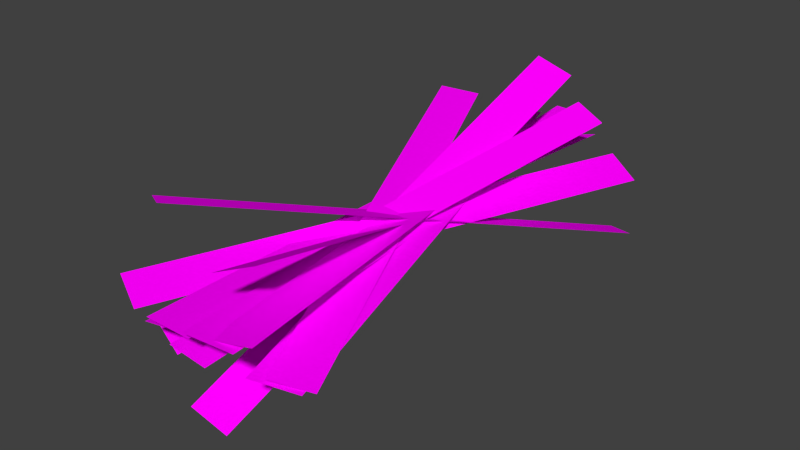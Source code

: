 # Source: LT-Algenblumenstrau__group.blend  (saved by Blender 2.76.0; exported with 4.5.12 LTS)
import bpy
from mathutils import Matrix  # noqa: F401  (used for matrix-valued properties, if any)

bpy.ops.wm.read_factory_settings(use_empty=True)
scene = bpy.context.scene
scene.name = 'Scene'

# ---- collections
col_collection_1 = bpy.data.collections.new('Collection 1'); scene.collection.children.link(col_collection_1)

# ---- images (referenced by path relative to the original .blend; pixels are not part of the script)
import os
ASSET_DIR = os.environ.get("B2B_ASSET_DIR", "")  # directory of the original .blend (textures are referenced by path, not embedded)
HERE = os.path.dirname(os.path.abspath(__file__))  # packed textures are extracted next to this script under _unpacked/

def load_image(name, relpath, width, height, colorspace="sRGB"):
    """Load a texture the original file referenced (path relative to the .blend, or extracted next to this script)."""
    p = next((c for c in (os.path.join(HERE, relpath), os.path.join(ASSET_DIR, relpath)) if relpath and os.path.exists(c)), "")
    if p:
        img = bpy.data.images.load(p, check_existing=True)
        img.name = name
    else:  # same state as the original file: an image datablock whose file is absent (Cycles renders it pink)
        img = bpy.data.images.new(name, width, height)
        img.source = "FILE"
        img.filepath = "//" + (relpath or name)
    img.colorspace_settings.name = colorspace
    return img
img_alge_png_001 = load_image('alge.png.001', 'alge.png', 1024, 1024, 'sRGB')
img_alge2_png = load_image('alge2.png', 'alge2.png', 1024, 1024, 'sRGB')
img_alge3_png = load_image('alge3.png', 'alge3.png', 1024, 1024, 'sRGB')

# ---- materials (node trees are filled in below, after node groups)
mat_alge = bpy.data.materials.new('alge')
mat_alge.alpha_threshold = 0.0
mat_alge.roughness = 0.5
mat_alge2 = bpy.data.materials.new('alge2')
mat_alge2.alpha_threshold = 0.0
mat_alge2.roughness = 0.5
mat_alge3 = bpy.data.materials.new('alge3')
mat_alge3.alpha_threshold = 0.0
mat_alge3.roughness = 0.5

# ---- material node trees
mat_alge.use_nodes = True; mat_alge.node_tree.nodes.clear()
_N = mat_alge.node_tree.nodes; _L = mat_alge.node_tree.links
n0 = _N.new('ShaderNodeOutputMaterial'); n0.name = 'Material Output'; n0.location = (300, 300)
n1 = _N.new('ShaderNodeTexImage'); n1.name = 'Image Texture'; n1.location = (-300, 167)
n1.width = 140
n1.image = img_alge_png_001
n2 = _N.new('ShaderNodeBsdfDiffuse'); n2.name = 'Diffuse BSDF'; n2.location = (-100, 167)
n3 = _N.new('ShaderNodeBsdfTransparent'); n3.name = 'Transparent BSDF'; n3.location = (-100, 267)
n4 = _N.new('ShaderNodeMixShader'); n4.name = 'Mix Shader'; n4.location = (100, 300)
_L.new(n4.outputs[0], n0.inputs[0])
_L.new(n1.outputs[1], n4.inputs[0])
_L.new(n2.outputs[0], n4.inputs[2])
_L.new(n3.outputs[0], n4.inputs[1])
_L.new(n1.outputs[0], n2.inputs[0])
n0.is_active_output = True
mat_alge2.use_nodes = True; mat_alge2.node_tree.nodes.clear()
_N = mat_alge2.node_tree.nodes; _L = mat_alge2.node_tree.links
n0 = _N.new('ShaderNodeOutputMaterial'); n0.name = 'Material Output'; n0.location = (300, 300)
n1 = _N.new('ShaderNodeTexImage'); n1.name = 'Image Texture'; n1.location = (-300, 167)
n1.width = 140
n1.image = img_alge2_png
n2 = _N.new('ShaderNodeBsdfDiffuse'); n2.name = 'Diffuse BSDF'; n2.location = (-100, 167)
n3 = _N.new('ShaderNodeBsdfTransparent'); n3.name = 'Transparent BSDF'; n3.location = (-100, 267)
n4 = _N.new('ShaderNodeMixShader'); n4.name = 'Mix Shader'; n4.location = (100, 300)
_L.new(n4.outputs[0], n0.inputs[0])
_L.new(n1.outputs[1], n4.inputs[0])
_L.new(n2.outputs[0], n4.inputs[2])
_L.new(n3.outputs[0], n4.inputs[1])
_L.new(n1.outputs[0], n2.inputs[0])
n0.is_active_output = True
mat_alge3.use_nodes = True; mat_alge3.node_tree.nodes.clear()
_N = mat_alge3.node_tree.nodes; _L = mat_alge3.node_tree.links
n0 = _N.new('ShaderNodeOutputMaterial'); n0.name = 'Material Output'; n0.location = (300, 300)
n1 = _N.new('ShaderNodeTexImage'); n1.name = 'Image Texture'; n1.location = (-300, 167)
n1.width = 140
n1.image = img_alge3_png
n2 = _N.new('ShaderNodeBsdfDiffuse'); n2.name = 'Diffuse BSDF'; n2.location = (-100, 167)
n3 = _N.new('ShaderNodeBsdfTransparent'); n3.name = 'Transparent BSDF'; n3.location = (-100, 267)
n4 = _N.new('ShaderNodeMixShader'); n4.name = 'Mix Shader'; n4.location = (100, 300)
_L.new(n4.outputs[0], n0.inputs[0])
_L.new(n1.outputs[1], n4.inputs[0])
_L.new(n2.outputs[0], n4.inputs[2])
_L.new(n3.outputs[0], n4.inputs[1])
_L.new(n1.outputs[0], n2.inputs[0])
n0.is_active_output = True

# ---- world
world_world = bpy.data.worlds.new('World'); scene.world = world_world
world_world.color = (0.05088, 0.05088, 0.05088)
world_world.use_sun_shadow = False
world_world.sun_shadow_jitter_overblur = 0.0
world_world.cycles.sampling_method = 'MANUAL'
world_world.cycles.sample_map_resolution = 256

# ---- meshes
me_alge_010 = bpy.data.meshes.new('alge.010')
me_alge_010.from_pydata([(-0.04036, -0.5, 0.0), (0.04036, -0.5, 0.0), (-0.04036, 0.5, 0.0), (0.04036, 0.5, 0.0), (-0.04036, 0.4167, 0.0), (-0.04036, 0.3333, 0.0), (-0.04036, 0.25, 0.0), (-0.04036, 0.1667, 0.0), (-0.04036, 0.08333, 0.0), (-0.04036, -3.725e-08, 0.0), (-0.04036, -0.08333, 0.0), (-0.04036, -0.1667, 0.0), (-0.04036, -0.25, 0.0), (-0.04036, -0.3333, 0.0), (-0.04036, -0.4167, 0.0), (0.04036, -0.4167, 0.0), (0.04036, -0.3333, 0.0), (0.04036, -0.25, 0.0), (0.04036, -0.1667, 0.0), (0.04036, -0.08333, 0.0), (0.04036, 3.725e-08, 0.0), (0.04036, 0.08333, 0.0), (0.04036, 0.1667, 0.0), (0.04036, 0.25, 0.0), (0.04036, 0.3333, 0.0), (0.04036, 0.4167, 0.0)], [], [(4, 25, 3, 2), (0, 1, 15, 14), (14, 15, 16, 13), (13, 16, 17, 12), (12, 17, 18, 11), (11, 18, 19, 10), (10, 19, 20, 9), (9, 20, 21, 8), (8, 21, 22, 7), (7, 22, 23, 6), (6, 23, 24, 5), (5, 24, 25, 4)])
me_alge_010.polygons.foreach_set('use_smooth', [True] * 12)
_uv = me_alge_010.uv_layers.new(name='UVMap')
_uv.uv.foreach_set('vector', [0.0, 0.9167, 1.0, 0.9167, 1.0, 1.0, 0.0, 1.0, 0.0, 0.0, 1.0, 0.0, 1.0, 0.08333, 0.0, 0.08333, 0.0, 0.08333, 1.0, 0.08333, 1.0, 0.1667, 0.0, 0.1667, 0.0, 0.1667, 1.0, 0.1667, 1.0, 0.25, 0.0, 0.25, 0.0, 0.25, 1.0, 0.25, 1.0, 0.3333, 0.0, 0.3333, 0.0, 0.3333, 1.0, 0.3333, 1.0, 0.4167, 0.0, 0.4167, 0.0, 0.4167, 1.0, 0.4167, 1.0, 0.5, 0.0, 0.5, 0.0, 0.5, 1.0, 0.5, 1.0, 0.5833, 0.0, 0.5833, 0.0, 0.5833, 1.0, 0.5833, 1.0, 0.6667, 0.0, 0.6667, 0.0, 0.6667, 1.0, 0.6667, 1.0, 0.75, 0.0, 0.75, 0.0, 0.75, 1.0, 0.75, 1.0, 0.8333, 0.0, 0.8333, 0.0, 0.8333, 1.0, 0.8333, 1.0, 0.9167, 0.0, 0.9167])
me_alge_010.materials.append(mat_alge)
me_alge_010.use_remesh_preserve_volume = False
me_alge_010.use_remesh_preserve_attributes = False
me_alge_010.use_mirror_vertex_groups = False
me_alge_010.update()
me_alge2_003 = bpy.data.meshes.new('alge2.003')
me_alge2_003.from_pydata([(-0.04954, -0.5, 0.0), (0.04954, -0.5, 0.0), (-0.04954, 0.5, 0.0), (0.04954, 0.5, 0.0), (-0.04954, 0.4333, 0.0), (-0.04954, 0.3667, 0.0), (-0.04954, 0.3, 0.0), (-0.04954, 0.2333, 0.0), (-0.04954, 0.1667, 0.0), (-0.04954, 0.1, 0.0), (-0.04954, 0.03333, 0.0), (-0.04954, -0.03333, 0.0), (-0.04954, -0.1, 0.0), (-0.04954, -0.1667, 0.0), (-0.04954, -0.2333, 0.0), (-0.04954, -0.3, 0.0), (-0.04954, -0.3667, 0.0), (-0.04954, -0.4333, 0.0), (0.04954, -0.4333, 0.0), (0.04954, -0.3667, 0.0), (0.04954, -0.3, 0.0), (0.04954, -0.2333, 0.0), (0.04954, -0.1667, 0.0), (0.04954, -0.1, 0.0), (0.04954, -0.03333, 0.0), (0.04954, 0.03333, 0.0), (0.04954, 0.1, 0.0), (0.04954, 0.1667, 0.0), (0.04954, 0.2333, 0.0), (0.04954, 0.3, 0.0), (0.04954, 0.3667, 0.0), (0.04954, 0.4333, 0.0)], [], [(4, 31, 3, 2), (0, 1, 18, 17), (17, 18, 19, 16), (16, 19, 20, 15), (15, 20, 21, 14), (14, 21, 22, 13), (13, 22, 23, 12), (12, 23, 24, 11), (11, 24, 25, 10), (10, 25, 26, 9), (9, 26, 27, 8), (8, 27, 28, 7), (7, 28, 29, 6), (6, 29, 30, 5), (5, 30, 31, 4)])
me_alge2_003.polygons.foreach_set('use_smooth', [True] * 15)
_uv = me_alge2_003.uv_layers.new(name='UVMap')
_uv.uv.foreach_set('vector', [0.0, 0.9333, 1.0, 0.9333, 1.0, 1.0, 0.0, 1.0, 0.0, 0.0, 1.0, 0.0, 1.0, 0.06667, 0.0, 0.06667, 0.0, 0.06667, 1.0, 0.06667, 1.0, 0.1333, 0.0, 0.1333, 0.0, 0.1333, 1.0, 0.1333, 1.0, 0.2, 0.0, 0.2, 0.0, 0.2, 1.0, 0.2, 1.0, 0.2667, 0.0, 0.2667, 0.0, 0.2667, 1.0, 0.2667, 1.0, 0.3333, 0.0, 0.3333, 0.0, 0.3333, 1.0, 0.3333, 1.0, 0.4, 0.0, 0.4, 0.0, 0.4, 1.0, 0.4, 1.0, 0.4667, 0.0, 0.4667, 0.0, 0.4667, 1.0, 0.4667, 1.0, 0.5333, 0.0, 0.5333, 0.0, 0.5333, 1.0, 0.5333, 1.0, 0.6, 0.0, 0.6, 0.0, 0.6, 1.0, 0.6, 1.0, 0.6667, 0.0, 0.6667, 0.0, 0.6667, 1.0, 0.6667, 1.0, 0.7333, 0.0, 0.7333, 0.0, 0.7333, 1.0, 0.7333, 1.0, 0.8, 0.0, 0.8, 0.0, 0.8, 1.0, 0.8, 1.0, 0.8667, 0.0, 0.8667, 0.0, 0.8667, 1.0, 0.8667, 1.0, 0.9333, 0.0, 0.9333])
me_alge2_003.materials.append(mat_alge2)
me_alge2_003.use_remesh_preserve_volume = False
me_alge2_003.use_remesh_preserve_attributes = False
me_alge2_003.use_mirror_vertex_groups = False
me_alge2_003.update()
me_alge3_001 = bpy.data.meshes.new('alge3.001')
me_alge3_001.from_pydata([(-0.04152, -0.5, 0.0), (0.04152, -0.5, 0.0), (-0.04152, 0.5, 0.0), (0.04152, 0.5, 0.0), (-0.04152, 0.4333, 0.0), (-0.04152, 0.3667, 0.0), (-0.04152, 0.3, 0.0), (-0.04152, 0.2333, 0.0), (-0.04152, 0.1667, 0.0), (-0.04152, 0.1, 0.0), (-0.04152, 0.03333, 0.0), (-0.04152, -0.03333, 0.0), (-0.04152, -0.1, 0.0), (-0.04152, -0.1667, 0.0), (-0.04152, -0.2333, 0.0), (-0.04152, -0.3, 0.0), (-0.04152, -0.3667, 0.0), (-0.04152, -0.4333, 0.0), (0.04152, -0.4333, 0.0), (0.04152, -0.3667, 0.0), (0.04152, -0.3, 0.0), (0.04152, -0.2333, 0.0), (0.04152, -0.1667, 0.0), (0.04152, -0.1, 0.0), (0.04152, -0.03333, 0.0), (0.04152, 0.03333, 0.0), (0.04152, 0.1, 0.0), (0.04152, 0.1667, 0.0), (0.04152, 0.2333, 0.0), (0.04152, 0.3, 0.0), (0.04152, 0.3667, 0.0), (0.04152, 0.4333, 0.0), (-0.04152, -0.4667, 0.0), (0.0, -0.5, 0.0), (0.04152, 0.4667, 0.0), (0.0, 0.5, 0.0), (-0.04152, 0.4667, 0.0), (-0.04152, 0.4, 0.0), (-0.04152, 0.3333, 0.0), (-0.04152, 0.2667, 0.0), (-0.04152, 0.2, 0.0), (-0.04152, 0.1333, 0.0), (-0.04152, 0.06667, 0.0), (-0.04152, 1.118e-08, 0.0), (-0.04152, -0.06667, 0.0), (-0.04152, -0.1333, 0.0), (-0.04152, -0.2, 0.0), (-0.04152, -0.2667, 0.0), (-0.04152, -0.3333, 0.0), (-0.04152, -0.4, 0.0), (0.04152, -0.4667, 0.0), (0.04152, -0.4, 0.0), (0.04152, -0.3333, 0.0), (0.04152, -0.2667, 0.0), (0.04152, -0.2, 0.0), (0.04152, -0.1333, 0.0), (0.04152, -0.06667, 0.0), (0.04152, -1.118e-08, 0.0), (0.04152, 0.06667, 0.0), (0.04152, 0.1333, 0.0), (0.04152, 0.2, 0.0), (0.04152, 0.2667, 0.0), (0.04152, 0.3333, 0.0), (0.04152, 0.4, 0.0), (0.0, -0.4333, 0.0), (0.0, -0.3667, 0.0), (0.0, -0.3, 0.0), (0.0, -0.2333, 0.0), (0.0, -0.1667, 0.0), (0.0, -0.1, 0.0), (0.0, -0.03333, 0.0), (0.0, 0.03333, 0.0), (0.0, 0.1, 0.0), (0.0, 0.1667, 0.0), (0.0, 0.2333, 0.0), (0.0, 0.3, 0.0), (0.0, 0.3667, 0.0), (0.0, 0.4333, 0.0), (0.0, 0.4, 0.0), (0.0, 0.3333, 0.0), (0.0, 0.2667, 0.0), (0.0, 0.2, 0.0), (0.0, 0.1333, 0.0), (0.0, 0.06667, 0.0), (0.0, 0.0, 0.0), (0.0, -0.06667, 0.0), (0.0, -0.1333, 0.0), (0.0, -0.2, 0.0), (0.0, -0.2667, 0.0), (0.0, -0.3333, 0.0), (0.0, -0.4, 0.0), (0.0, -0.4667, 0.0), (0.0, 0.4667, 0.0)], [], [(92, 34, 3, 35), (91, 50, 18, 64), (90, 51, 19, 65), (89, 52, 20, 66), (88, 53, 21, 67), (87, 54, 22, 68), (86, 55, 23, 69), (85, 56, 24, 70), (84, 57, 25, 71), (83, 58, 26, 72), (82, 59, 27, 73), (81, 60, 28, 74), (80, 61, 29, 75), (79, 62, 30, 76), (78, 63, 31, 77), (37, 78, 77, 4), (5, 76, 78, 37), (76, 30, 63, 78), (38, 79, 76, 5), (6, 75, 79, 38), (75, 29, 62, 79), (39, 80, 75, 6), (7, 74, 80, 39), (74, 28, 61, 80), (40, 81, 74, 7), (8, 73, 81, 40), (73, 27, 60, 81), (41, 82, 73, 8), (9, 72, 82, 41), (72, 26, 59, 82), (42, 83, 72, 9), (10, 71, 83, 42), (71, 25, 58, 83), (43, 84, 71, 10), (11, 70, 84, 43), (70, 24, 57, 84), (44, 85, 70, 11), (12, 69, 85, 44), (69, 23, 56, 85), (45, 86, 69, 12), (13, 68, 86, 45), (68, 22, 55, 86), (46, 87, 68, 13), (14, 67, 87, 46), (67, 21, 54, 87), (47, 88, 67, 14), (15, 66, 88, 47), (66, 20, 53, 88), (48, 89, 66, 15), (16, 65, 89, 48), (65, 19, 52, 89), (49, 90, 65, 16), (17, 64, 90, 49), (64, 18, 51, 90), (32, 91, 64, 17), (0, 33, 91, 32), (33, 1, 50, 91), (36, 92, 35, 2), (4, 77, 92, 36), (77, 31, 34, 92)])
me_alge3_001.polygons.foreach_set('use_smooth', [True] * 60)
_uv = me_alge3_001.uv_layers.new(name='UVMap')
_uv.uv.foreach_set('vector', [0.5, 0.9667, 1.0, 0.9667, 1.0, 1.0, 0.5, 1.0, 0.5, 0.03333, 1.0, 0.03333, 1.0, 0.06667, 0.5, 0.06667, 0.5, 0.1, 1.0, 0.1, 1.0, 0.1333, 0.5, 0.1333, 0.5, 0.1667, 1.0, 0.1667, 1.0, 0.2, 0.5, 0.2, 0.5, 0.2333, 1.0, 0.2333, 1.0, 0.2667, 0.5, 0.2667, 0.5, 0.3, 1.0, 0.3, 1.0, 0.3333, 0.5, 0.3333, 0.5, 0.3667, 1.0, 0.3667, 1.0, 0.4, 0.5, 0.4, 0.5, 0.4333, 1.0, 0.4333, 1.0, 0.4667, 0.5, 0.4667, 0.5, 0.5, 1.0, 0.5, 1.0, 0.5333, 0.5, 0.5333, 0.5, 0.5667, 1.0, 0.5667, 1.0, 0.6, 0.5, 0.6, 0.5, 0.6333, 1.0, 0.6333, 1.0, 0.6667, 0.5, 0.6667, 0.5, 0.7, 1.0, 0.7, 1.0, 0.7333, 0.5, 0.7333, 0.5, 0.7667, 1.0, 0.7667, 1.0, 0.8, 0.5, 0.8, 0.5, 0.8333, 1.0, 0.8333, 1.0, 0.8667, 0.5, 0.8667, 0.5, 0.9, 1.0, 0.9, 1.0, 0.9333, 0.5, 0.9333, 0.0, 0.9, 0.5, 0.9, 0.5, 0.9333, 0.0, 0.9333, 0.0, 0.8667, 0.5, 0.8667, 0.5, 0.9, 0.0, 0.9, 0.5, 0.8667, 1.0, 0.8667, 1.0, 0.9, 0.5, 0.9, 0.0, 0.8333, 0.5, 0.8333, 0.5, 0.8667, 0.0, 0.8667, 0.0, 0.8, 0.5, 0.8, 0.5, 0.8333, 0.0, 0.8333, 0.5, 0.8, 1.0, 0.8, 1.0, 0.8333, 0.5, 0.8333, 0.0, 0.7667, 0.5, 0.7667, 0.5, 0.8, 0.0, 0.8, 0.0, 0.7333, 0.5, 0.7333, 0.5, 0.7667, 0.0, 0.7667, 0.5, 0.7333, 1.0, 0.7333, 1.0, 0.7667, 0.5, 0.7667, 0.0, 0.7, 0.5, 0.7, 0.5, 0.7333, 0.0, 0.7333, 0.0, 0.6667, 0.5, 0.6667, 0.5, 0.7, 0.0, 0.7, 0.5, 0.6667, 1.0, 0.6667, 1.0, 0.7, 0.5, 0.7, 0.0, 0.6333, 0.5, 0.6333, 0.5, 0.6667, 0.0, 0.6667, 0.0, 0.6, 0.5, 0.6, 0.5, 0.6333, 0.0, 0.6333, 0.5, 0.6, 1.0, 0.6, 1.0, 0.6333, 0.5, 0.6333, 0.0, 0.5667, 0.5, 0.5667, 0.5, 0.6, 0.0, 0.6, 0.0, 0.5333, 0.5, 0.5333, 0.5, 0.5667, 0.0, 0.5667, 0.5, 0.5333, 1.0, 0.5333, 1.0, 0.5667, 0.5, 0.5667, 0.0, 0.5, 0.5, 0.5, 0.5, 0.5333, 0.0, 0.5333, 0.0, 0.4667, 0.5, 0.4667, 0.5, 0.5, 0.0, 0.5, 0.5, 0.4667, 1.0, 0.4667, 1.0, 0.5, 0.5, 0.5, 0.0, 0.4333, 0.5, 0.4333, 0.5, 0.4667, 0.0, 0.4667, 0.0, 0.4, 0.5, 0.4, 0.5, 0.4333, 0.0, 0.4333, 0.5, 0.4, 1.0, 0.4, 1.0, 0.4333, 0.5, 0.4333, 0.0, 0.3667, 0.5, 0.3667, 0.5, 0.4, 0.0, 0.4, 0.0, 0.3333, 0.5, 0.3333, 0.5, 0.3667, 0.0, 0.3667, 0.5, 0.3333, 1.0, 0.3333, 1.0, 0.3667, 0.5, 0.3667, 0.0, 0.3, 0.5, 0.3, 0.5, 0.3333, 0.0, 0.3333, 0.0, 0.2667, 0.5, 0.2667, 0.5, 0.3, 0.0, 0.3, 0.5, 0.2667, 1.0, 0.2667, 1.0, 0.3, 0.5, 0.3, 0.0, 0.2333, 0.5, 0.2333, 0.5, 0.2667, 0.0, 0.2667, 0.0, 0.2, 0.5, 0.2, 0.5, 0.2333, 0.0, 0.2333, 0.5, 0.2, 1.0, 0.2, 1.0, 0.2333, 0.5, 0.2333, 0.0, 0.1667, 0.5, 0.1667, 0.5, 0.2, 0.0, 0.2, 0.0, 0.1333, 0.5, 0.1333, 0.5, 0.1667, 0.0, 0.1667, 0.5, 0.1333, 1.0, 0.1333, 1.0, 0.1667, 0.5, 0.1667, 0.0, 0.1, 0.5, 0.1, 0.5, 0.1333, 0.0, 0.1333, 0.0, 0.06667, 0.5, 0.06667, 0.5, 0.1, 0.0, 0.1, 0.5, 0.06667, 1.0, 0.06667, 1.0, 0.1, 0.5, 0.1, 0.0, 0.03333, 0.5, 0.03333, 0.5, 0.06667, 0.0, 0.06667, 0.0, 0.0, 0.5, 0.0, 0.5, 0.03333, 0.0, 0.03333, 0.5, 0.0, 1.0, 0.0, 1.0, 0.03333, 0.5, 0.03333, 0.0, 0.9667, 0.5, 0.9667, 0.5, 1.0, 0.0, 1.0, 0.0, 0.9333, 0.5, 0.9333, 0.5, 0.9667, 0.0, 0.9667, 0.5, 0.9333, 1.0, 0.9333, 1.0, 0.9667, 0.5, 0.9667])
me_alge3_001.materials.append(mat_alge3)
me_alge3_001.use_remesh_preserve_volume = False
me_alge3_001.use_remesh_preserve_attributes = False
me_alge3_001.use_mirror_vertex_groups = False
me_alge3_001.update()
me_alge_009 = bpy.data.meshes.new('alge.009')
me_alge_009.from_pydata([(-0.1224, -0.41, 0.2078), (-0.04169, -0.41, 0.2078), (-0.1224, 0.59, 0.2078), (-0.04169, 0.59, 0.2078), (-0.1224, 0.5067, 0.2078), (-0.1224, 0.4233, 0.2078), (-0.1224, 0.34, 0.2078), (-0.1224, 0.2567, 0.2078), (-0.1224, 0.1733, 0.2078), (-0.1224, 0.08999, 0.2078), (-0.1224, 0.006656, 0.2078), (-0.1224, -0.07668, 0.2078), (-0.1224, -0.16, 0.2078), (-0.1224, -0.2433, 0.2078), (-0.1224, -0.3267, 0.2078), (-0.04169, -0.3267, 0.2078), (-0.04169, -0.2433, 0.2078), (-0.04169, -0.16, 0.2078), (-0.04169, -0.07668, 0.2078), (-0.04169, 0.006656, 0.2078), (-0.04169, 0.08999, 0.2078), (-0.04169, 0.1733, 0.2078), (-0.04169, 0.2567, 0.2078), (-0.04169, 0.34, 0.2078), (-0.04169, 0.4233, 0.2078), (-0.04169, 0.5067, 0.2078), (-0.1224, -0.3683, 0.2078), (-0.08205, -0.41, 0.2078), (-0.04169, 0.5483, 0.2078), (-0.08205, 0.59, 0.2078), (-0.1224, 0.5483, 0.2078), (-0.1224, 0.465, 0.2078), (-0.1224, 0.3817, 0.2078), (-0.1224, 0.2983, 0.2078), (-0.1224, 0.215, 0.2078), (-0.1224, 0.1317, 0.2078), (-0.1224, 0.04832, 0.2078), (-0.1224, -0.03501, 0.2078), (-0.1224, -0.1183, 0.2078), (-0.1224, -0.2017, 0.2078), (-0.1224, -0.285, 0.2078), (-0.04169, -0.3683, 0.2078), (-0.04169, -0.285, 0.2078), (-0.04169, -0.2017, 0.2078), (-0.04169, -0.1183, 0.2078), (-0.04169, -0.03501, 0.2078), (-0.04169, 0.04832, 0.2078), (-0.04169, 0.1317, 0.2078), (-0.04169, 0.215, 0.2078), (-0.04169, 0.2983, 0.2078), (-0.04169, 0.3817, 0.2078), (-0.04169, 0.465, 0.2078), (-0.08205, -0.3267, 0.2078), (-0.08205, -0.2433, 0.2078), (-0.08205, -0.16, 0.2078), (-0.08205, -0.07668, 0.2078), (-0.08205, 0.006656, 0.2078), (-0.08205, 0.08999, 0.2078), (-0.08205, 0.1733, 0.2078), (-0.08205, 0.2567, 0.2078), (-0.08205, 0.34, 0.2078), (-0.08205, 0.4233, 0.2078), (-0.08205, 0.5067, 0.2078), (-0.08205, 0.465, 0.2078), (-0.08205, 0.3817, 0.2078), (-0.08205, 0.2983, 0.2078), (-0.08205, 0.215, 0.2078), (-0.08205, 0.1317, 0.2078), (-0.08205, 0.04832, 0.2078), (-0.08205, -0.03501, 0.2078), (-0.08205, -0.1183, 0.2078), (-0.08205, -0.2017, 0.2078), (-0.08205, -0.285, 0.2078), (-0.08205, -0.3683, 0.2078), (-0.08205, 0.5483, 0.2078)], [], [(74, 28, 3, 29), (73, 41, 15, 52), (72, 42, 16, 53), (71, 43, 17, 54), (70, 44, 18, 55), (69, 45, 19, 56), (68, 46, 20, 57), (67, 47, 21, 58), (66, 48, 22, 59), (65, 49, 23, 60), (64, 50, 24, 61), (63, 51, 25, 62), (31, 63, 62, 4), (5, 61, 63, 31), (61, 24, 51, 63), (32, 64, 61, 5), (6, 60, 64, 32), (60, 23, 50, 64), (33, 65, 60, 6), (7, 59, 65, 33), (59, 22, 49, 65), (34, 66, 59, 7), (8, 58, 66, 34), (58, 21, 48, 66), (35, 67, 58, 8), (9, 57, 67, 35), (57, 20, 47, 67), (36, 68, 57, 9), (10, 56, 68, 36), (56, 19, 46, 68), (37, 69, 56, 10), (11, 55, 69, 37), (55, 18, 45, 69), (38, 70, 55, 11), (12, 54, 70, 38), (54, 17, 44, 70), (39, 71, 54, 12), (13, 53, 71, 39), (53, 16, 43, 71), (40, 72, 53, 13), (14, 52, 72, 40), (52, 15, 42, 72), (26, 73, 52, 14), (0, 27, 73, 26), (27, 1, 41, 73), (30, 74, 29, 2), (4, 62, 74, 30), (62, 25, 28, 74)])
me_alge_009.polygons.foreach_set('use_smooth', [True] * 48)
_uv = me_alge_009.uv_layers.new(name='UVMap')
_uv.uv.foreach_set('vector', [0.5, 0.9583, 1.0, 0.9583, 1.0, 1.0, 0.5, 1.0, 0.5, 0.04167, 1.0, 0.04167, 1.0, 0.08333, 0.5, 0.08333, 0.5, 0.125, 1.0, 0.125, 1.0, 0.1667, 0.5, 0.1667, 0.5, 0.2083, 1.0, 0.2083, 1.0, 0.25, 0.5, 0.25, 0.5, 0.2917, 1.0, 0.2917, 1.0, 0.3333, 0.5, 0.3333, 0.5, 0.375, 1.0, 0.375, 1.0, 0.4167, 0.5, 0.4167, 0.5, 0.4583, 1.0, 0.4583, 1.0, 0.5, 0.5, 0.5, 0.5, 0.5417, 1.0, 0.5417, 1.0, 0.5833, 0.5, 0.5833, 0.5, 0.625, 1.0, 0.625, 1.0, 0.6667, 0.5, 0.6667, 0.5, 0.7083, 1.0, 0.7083, 1.0, 0.75, 0.5, 0.75, 0.5, 0.7917, 1.0, 0.7917, 1.0, 0.8333, 0.5, 0.8333, 0.5, 0.875, 1.0, 0.875, 1.0, 0.9167, 0.5, 0.9167, 0.0, 0.875, 0.5, 0.875, 0.5, 0.9167, 0.0, 0.9167, 0.0, 0.8333, 0.5, 0.8333, 0.5, 0.875, 0.0, 0.875, 0.5, 0.8333, 1.0, 0.8333, 1.0, 0.875, 0.5, 0.875, 0.0, 0.7917, 0.5, 0.7917, 0.5, 0.8333, 0.0, 0.8333, 0.0, 0.75, 0.5, 0.75, 0.5, 0.7917, 0.0, 0.7917, 0.5, 0.75, 1.0, 0.75, 1.0, 0.7917, 0.5, 0.7917, 0.0, 0.7083, 0.5, 0.7083, 0.5, 0.75, 0.0, 0.75, 0.0, 0.6667, 0.5, 0.6667, 0.5, 0.7083, 0.0, 0.7083, 0.5, 0.6667, 1.0, 0.6667, 1.0, 0.7083, 0.5, 0.7083, 0.0, 0.625, 0.5, 0.625, 0.5, 0.6667, 0.0, 0.6667, 0.0, 0.5833, 0.5, 0.5833, 0.5, 0.625, 0.0, 0.625, 0.5, 0.5833, 1.0, 0.5833, 1.0, 0.625, 0.5, 0.625, 0.0, 0.5417, 0.5, 0.5417, 0.5, 0.5833, 0.0, 0.5833, 0.0, 0.5, 0.5, 0.5, 0.5, 0.5417, 0.0, 0.5417, 0.5, 0.5, 1.0, 0.5, 1.0, 0.5417, 0.5, 0.5417, 0.0, 0.4583, 0.5, 0.4583, 0.5, 0.5, 0.0, 0.5, 0.0, 0.4167, 0.5, 0.4167, 0.5, 0.4583, 0.0, 0.4583, 0.5, 0.4167, 1.0, 0.4167, 1.0, 0.4583, 0.5, 0.4583, 0.0, 0.375, 0.5, 0.375, 0.5, 0.4167, 0.0, 0.4167, 0.0, 0.3333, 0.5, 0.3333, 0.5, 0.375, 0.0, 0.375, 0.5, 0.3333, 1.0, 0.3333, 1.0, 0.375, 0.5, 0.375, 0.0, 0.2917, 0.5, 0.2917, 0.5, 0.3333, 0.0, 0.3333, 0.0, 0.25, 0.5, 0.25, 0.5, 0.2917, 0.0, 0.2917, 0.5, 0.25, 1.0, 0.25, 1.0, 0.2917, 0.5, 0.2917, 0.0, 0.2083, 0.5, 0.2083, 0.5, 0.25, 0.0, 0.25, 0.0, 0.1667, 0.5, 0.1667, 0.5, 0.2083, 0.0, 0.2083, 0.5, 0.1667, 1.0, 0.1667, 1.0, 0.2083, 0.5, 0.2083, 0.0, 0.125, 0.5, 0.125, 0.5, 0.1667, 0.0, 0.1667, 0.0, 0.08333, 0.5, 0.08333, 0.5, 0.125, 0.0, 0.125, 0.5, 0.08333, 1.0, 0.08333, 1.0, 0.125, 0.5, 0.125, 0.0, 0.04167, 0.5, 0.04167, 0.5, 0.08333, 0.0, 0.08333, 0.0, 0.0, 0.5, 0.0, 0.5, 0.04167, 0.0, 0.04167, 0.5, 0.0, 1.0, 0.0, 1.0, 0.04167, 0.5, 0.04167, 0.0, 0.9583, 0.5, 0.9583, 0.5, 1.0, 0.0, 1.0, 0.0, 0.9167, 0.5, 0.9167, 0.5, 0.9583, 0.0, 0.9583, 0.5, 0.9167, 1.0, 0.9167, 1.0, 0.9583, 0.5, 0.9583])
me_alge_009.materials.append(mat_alge)
me_alge_009.use_remesh_preserve_volume = False
me_alge_009.use_remesh_preserve_attributes = False
me_alge_009.use_mirror_vertex_groups = False
me_alge_009.update()
me_alge2_002 = bpy.data.meshes.new('alge2.002')
me_alge2_002.from_pydata([(-0.04954, -0.5, 0.0), (0.04954, -0.5, 0.0), (-0.04954, 0.5, 0.0), (0.04954, 0.5, 0.0), (-0.04954, 0.4333, 0.0), (-0.04954, 0.3667, 0.0), (-0.04954, 0.3, 0.0), (-0.04954, 0.2333, 0.0), (-0.04954, 0.1667, 0.0), (-0.04954, 0.1, 0.0), (-0.04954, 0.03333, 0.0), (-0.04954, -0.03333, 0.0), (-0.04954, -0.1, 0.0), (-0.04954, -0.1667, 0.0), (-0.04954, -0.2333, 0.0), (-0.04954, -0.3, 0.0), (-0.04954, -0.3667, 0.0), (-0.04954, -0.4333, 0.0), (0.04954, -0.4333, 0.0), (0.04954, -0.3667, 0.0), (0.04954, -0.3, 0.0), (0.04954, -0.2333, 0.0), (0.04954, -0.1667, 0.0), (0.04954, -0.1, 0.0), (0.04954, -0.03333, 0.0), (0.04954, 0.03333, 0.0), (0.04954, 0.1, 0.0), (0.04954, 0.1667, 0.0), (0.04954, 0.2333, 0.0), (0.04954, 0.3, 0.0), (0.04954, 0.3667, 0.0), (0.04954, 0.4333, 0.0)], [], [(4, 31, 3, 2), (0, 1, 18, 17), (17, 18, 19, 16), (16, 19, 20, 15), (15, 20, 21, 14), (14, 21, 22, 13), (13, 22, 23, 12), (12, 23, 24, 11), (11, 24, 25, 10), (10, 25, 26, 9), (9, 26, 27, 8), (8, 27, 28, 7), (7, 28, 29, 6), (6, 29, 30, 5), (5, 30, 31, 4)])
me_alge2_002.polygons.foreach_set('use_smooth', [True] * 15)
_uv = me_alge2_002.uv_layers.new(name='UVMap')
_uv.uv.foreach_set('vector', [0.0, 0.9333, 1.0, 0.9333, 1.0, 1.0, 0.0, 1.0, 0.0, 0.0, 1.0, 0.0, 1.0, 0.06667, 0.0, 0.06667, 0.0, 0.06667, 1.0, 0.06667, 1.0, 0.1333, 0.0, 0.1333, 0.0, 0.1333, 1.0, 0.1333, 1.0, 0.2, 0.0, 0.2, 0.0, 0.2, 1.0, 0.2, 1.0, 0.2667, 0.0, 0.2667, 0.0, 0.2667, 1.0, 0.2667, 1.0, 0.3333, 0.0, 0.3333, 0.0, 0.3333, 1.0, 0.3333, 1.0, 0.4, 0.0, 0.4, 0.0, 0.4, 1.0, 0.4, 1.0, 0.4667, 0.0, 0.4667, 0.0, 0.4667, 1.0, 0.4667, 1.0, 0.5333, 0.0, 0.5333, 0.0, 0.5333, 1.0, 0.5333, 1.0, 0.6, 0.0, 0.6, 0.0, 0.6, 1.0, 0.6, 1.0, 0.6667, 0.0, 0.6667, 0.0, 0.6667, 1.0, 0.6667, 1.0, 0.7333, 0.0, 0.7333, 0.0, 0.7333, 1.0, 0.7333, 1.0, 0.8, 0.0, 0.8, 0.0, 0.8, 1.0, 0.8, 1.0, 0.8667, 0.0, 0.8667, 0.0, 0.8667, 1.0, 0.8667, 1.0, 0.9333, 0.0, 0.9333])
me_alge2_002.materials.append(mat_alge2)
me_alge2_002.use_remesh_preserve_volume = False
me_alge2_002.use_remesh_preserve_attributes = False
me_alge2_002.use_mirror_vertex_groups = False
me_alge2_002.update()
me_alge_008 = bpy.data.meshes.new('alge.008')
me_alge_008.from_pydata([(-0.04036, -0.5, 0.0), (0.04036, -0.5, 0.0), (-0.04036, 0.5, 0.0), (0.04036, 0.5, 0.0), (-0.04036, 0.4167, 0.0), (-0.04036, 0.3333, 0.0), (-0.04036, 0.25, 0.0), (-0.04036, 0.1667, 0.0), (-0.04036, 0.08333, 0.0), (-0.04036, -3.725e-08, 0.0), (-0.04036, -0.08333, 0.0), (-0.04036, -0.1667, 0.0), (-0.04036, -0.25, 0.0), (-0.04036, -0.3333, 0.0), (-0.04036, -0.4167, 0.0), (0.04036, -0.4167, 0.0), (0.04036, -0.3333, 0.0), (0.04036, -0.25, 0.0), (0.04036, -0.1667, 0.0), (0.04036, -0.08333, 0.0), (0.04036, 3.725e-08, 0.0), (0.04036, 0.08333, 0.0), (0.04036, 0.1667, 0.0), (0.04036, 0.25, 0.0), (0.04036, 0.3333, 0.0), (0.04036, 0.4167, 0.0)], [], [(4, 25, 3, 2), (0, 1, 15, 14), (14, 15, 16, 13), (13, 16, 17, 12), (12, 17, 18, 11), (11, 18, 19, 10), (10, 19, 20, 9), (9, 20, 21, 8), (8, 21, 22, 7), (7, 22, 23, 6), (6, 23, 24, 5), (5, 24, 25, 4)])
me_alge_008.polygons.foreach_set('use_smooth', [True] * 12)
_uv = me_alge_008.uv_layers.new(name='UVMap')
_uv.uv.foreach_set('vector', [0.0, 0.9167, 1.0, 0.9167, 1.0, 1.0, 0.0, 1.0, 0.0, 0.0, 1.0, 0.0, 1.0, 0.08333, 0.0, 0.08333, 0.0, 0.08333, 1.0, 0.08333, 1.0, 0.1667, 0.0, 0.1667, 0.0, 0.1667, 1.0, 0.1667, 1.0, 0.25, 0.0, 0.25, 0.0, 0.25, 1.0, 0.25, 1.0, 0.3333, 0.0, 0.3333, 0.0, 0.3333, 1.0, 0.3333, 1.0, 0.4167, 0.0, 0.4167, 0.0, 0.4167, 1.0, 0.4167, 1.0, 0.5, 0.0, 0.5, 0.0, 0.5, 1.0, 0.5, 1.0, 0.5833, 0.0, 0.5833, 0.0, 0.5833, 1.0, 0.5833, 1.0, 0.6667, 0.0, 0.6667, 0.0, 0.6667, 1.0, 0.6667, 1.0, 0.75, 0.0, 0.75, 0.0, 0.75, 1.0, 0.75, 1.0, 0.8333, 0.0, 0.8333, 0.0, 0.8333, 1.0, 0.8333, 1.0, 0.9167, 0.0, 0.9167])
me_alge_008.materials.append(mat_alge)
me_alge_008.use_remesh_preserve_volume = False
me_alge_008.use_remesh_preserve_attributes = False
me_alge_008.use_mirror_vertex_groups = False
me_alge_008.update()
me_alge_007 = bpy.data.meshes.new('alge.007')
me_alge_007.from_pydata([(-0.04036, -0.5, 0.0), (0.04036, -0.5, 0.0), (-0.04036, 0.5, 0.0), (0.04036, 0.5, 0.0), (-0.04036, 0.4167, 0.0), (-0.04036, 0.3333, 0.0), (-0.04036, 0.25, 0.0), (-0.04036, 0.1667, 0.0), (-0.04036, 0.08333, 0.0), (-0.04036, -3.725e-08, 0.0), (-0.04036, -0.08333, 0.0), (-0.04036, -0.1667, 0.0), (-0.04036, -0.25, 0.0), (-0.04036, -0.3333, 0.0), (-0.04036, -0.4167, 0.0), (0.04036, -0.4167, 0.0), (0.04036, -0.3333, 0.0), (0.04036, -0.25, 0.0), (0.04036, -0.1667, 0.0), (0.04036, -0.08333, 0.0), (0.04036, 3.725e-08, 0.0), (0.04036, 0.08333, 0.0), (0.04036, 0.1667, 0.0), (0.04036, 0.25, 0.0), (0.04036, 0.3333, 0.0), (0.04036, 0.4167, 0.0)], [], [(4, 25, 3, 2), (0, 1, 15, 14), (14, 15, 16, 13), (13, 16, 17, 12), (12, 17, 18, 11), (11, 18, 19, 10), (10, 19, 20, 9), (9, 20, 21, 8), (8, 21, 22, 7), (7, 22, 23, 6), (6, 23, 24, 5), (5, 24, 25, 4)])
me_alge_007.polygons.foreach_set('use_smooth', [True] * 12)
_uv = me_alge_007.uv_layers.new(name='UVMap')
_uv.uv.foreach_set('vector', [0.0, 0.9167, 1.0, 0.9167, 1.0, 1.0, 0.0, 1.0, 0.0, 0.0, 1.0, 0.0, 1.0, 0.08333, 0.0, 0.08333, 0.0, 0.08333, 1.0, 0.08333, 1.0, 0.1667, 0.0, 0.1667, 0.0, 0.1667, 1.0, 0.1667, 1.0, 0.25, 0.0, 0.25, 0.0, 0.25, 1.0, 0.25, 1.0, 0.3333, 0.0, 0.3333, 0.0, 0.3333, 1.0, 0.3333, 1.0, 0.4167, 0.0, 0.4167, 0.0, 0.4167, 1.0, 0.4167, 1.0, 0.5, 0.0, 0.5, 0.0, 0.5, 1.0, 0.5, 1.0, 0.5833, 0.0, 0.5833, 0.0, 0.5833, 1.0, 0.5833, 1.0, 0.6667, 0.0, 0.6667, 0.0, 0.6667, 1.0, 0.6667, 1.0, 0.75, 0.0, 0.75, 0.0, 0.75, 1.0, 0.75, 1.0, 0.8333, 0.0, 0.8333, 0.0, 0.8333, 1.0, 0.8333, 1.0, 0.9167, 0.0, 0.9167])
me_alge_007.materials.append(mat_alge)
me_alge_007.use_remesh_preserve_volume = False
me_alge_007.use_remesh_preserve_attributes = False
me_alge_007.use_mirror_vertex_groups = False
me_alge_007.update()
me_alge2_001 = bpy.data.meshes.new('alge2.001')
me_alge2_001.from_pydata([(-0.04954, -0.5, 0.0), (0.04954, -0.5, 0.0), (-0.04954, 0.5, 0.0), (0.04954, 0.5, 0.0), (-0.04954, 0.4333, 0.0), (-0.04954, 0.3667, 0.0), (-0.04954, 0.3, 0.0), (-0.04954, 0.2333, 0.0), (-0.04954, 0.1667, 0.0), (-0.04954, 0.1, 0.0), (-0.04954, 0.03333, 0.0), (-0.04954, -0.03333, 0.0), (-0.04954, -0.1, 0.0), (-0.04954, -0.1667, 0.0), (-0.04954, -0.2333, 0.0), (-0.04954, -0.3, 0.0), (-0.04954, -0.3667, 0.0), (-0.04954, -0.4333, 0.0), (0.04954, -0.4333, 0.0), (0.04954, -0.3667, 0.0), (0.04954, -0.3, 0.0), (0.04954, -0.2333, 0.0), (0.04954, -0.1667, 0.0), (0.04954, -0.1, 0.0), (0.04954, -0.03333, 0.0), (0.04954, 0.03333, 0.0), (0.04954, 0.1, 0.0), (0.04954, 0.1667, 0.0), (0.04954, 0.2333, 0.0), (0.04954, 0.3, 0.0), (0.04954, 0.3667, 0.0), (0.04954, 0.4333, 0.0)], [], [(4, 31, 3, 2), (0, 1, 18, 17), (17, 18, 19, 16), (16, 19, 20, 15), (15, 20, 21, 14), (14, 21, 22, 13), (13, 22, 23, 12), (12, 23, 24, 11), (11, 24, 25, 10), (10, 25, 26, 9), (9, 26, 27, 8), (8, 27, 28, 7), (7, 28, 29, 6), (6, 29, 30, 5), (5, 30, 31, 4)])
me_alge2_001.polygons.foreach_set('use_smooth', [True] * 15)
_uv = me_alge2_001.uv_layers.new(name='UVMap')
_uv.uv.foreach_set('vector', [0.0, 0.9333, 1.0, 0.9333, 1.0, 1.0, 0.0, 1.0, 0.0, 0.0, 1.0, 0.0, 1.0, 0.06667, 0.0, 0.06667, 0.0, 0.06667, 1.0, 0.06667, 1.0, 0.1333, 0.0, 0.1333, 0.0, 0.1333, 1.0, 0.1333, 1.0, 0.2, 0.0, 0.2, 0.0, 0.2, 1.0, 0.2, 1.0, 0.2667, 0.0, 0.2667, 0.0, 0.2667, 1.0, 0.2667, 1.0, 0.3333, 0.0, 0.3333, 0.0, 0.3333, 1.0, 0.3333, 1.0, 0.4, 0.0, 0.4, 0.0, 0.4, 1.0, 0.4, 1.0, 0.4667, 0.0, 0.4667, 0.0, 0.4667, 1.0, 0.4667, 1.0, 0.5333, 0.0, 0.5333, 0.0, 0.5333, 1.0, 0.5333, 1.0, 0.6, 0.0, 0.6, 0.0, 0.6, 1.0, 0.6, 1.0, 0.6667, 0.0, 0.6667, 0.0, 0.6667, 1.0, 0.6667, 1.0, 0.7333, 0.0, 0.7333, 0.0, 0.7333, 1.0, 0.7333, 1.0, 0.8, 0.0, 0.8, 0.0, 0.8, 1.0, 0.8, 1.0, 0.8667, 0.0, 0.8667, 0.0, 0.8667, 1.0, 0.8667, 1.0, 0.9333, 0.0, 0.9333])
me_alge2_001.materials.append(mat_alge2)
me_alge2_001.use_remesh_preserve_volume = False
me_alge2_001.use_remesh_preserve_attributes = False
me_alge2_001.use_mirror_vertex_groups = False
me_alge2_001.update()
me_alge_006 = bpy.data.meshes.new('alge.006')
me_alge_006.from_pydata([(-0.1224, -0.41, 0.2078), (-0.04169, -0.41, 0.2078), (-0.1224, 0.59, 0.2078), (-0.04169, 0.59, 0.2078), (-0.1224, 0.5067, 0.2078), (-0.1224, 0.4233, 0.2078), (-0.1224, 0.34, 0.2078), (-0.1224, 0.2567, 0.2078), (-0.1224, 0.1733, 0.2078), (-0.1224, 0.08999, 0.2078), (-0.1224, 0.006656, 0.2078), (-0.1224, -0.07668, 0.2078), (-0.1224, -0.16, 0.2078), (-0.1224, -0.2433, 0.2078), (-0.1224, -0.3267, 0.2078), (-0.04169, -0.3267, 0.2078), (-0.04169, -0.2433, 0.2078), (-0.04169, -0.16, 0.2078), (-0.04169, -0.07668, 0.2078), (-0.04169, 0.006656, 0.2078), (-0.04169, 0.08999, 0.2078), (-0.04169, 0.1733, 0.2078), (-0.04169, 0.2567, 0.2078), (-0.04169, 0.34, 0.2078), (-0.04169, 0.4233, 0.2078), (-0.04169, 0.5067, 0.2078), (-0.1224, -0.3683, 0.2078), (-0.08205, -0.41, 0.2078), (-0.04169, 0.5483, 0.2078), (-0.08205, 0.59, 0.2078), (-0.1224, 0.5483, 0.2078), (-0.1224, 0.465, 0.2078), (-0.1224, 0.3817, 0.2078), (-0.1224, 0.2983, 0.2078), (-0.1224, 0.215, 0.2078), (-0.1224, 0.1317, 0.2078), (-0.1224, 0.04832, 0.2078), (-0.1224, -0.03501, 0.2078), (-0.1224, -0.1183, 0.2078), (-0.1224, -0.2017, 0.2078), (-0.1224, -0.285, 0.2078), (-0.04169, -0.3683, 0.2078), (-0.04169, -0.285, 0.2078), (-0.04169, -0.2017, 0.2078), (-0.04169, -0.1183, 0.2078), (-0.04169, -0.03501, 0.2078), (-0.04169, 0.04832, 0.2078), (-0.04169, 0.1317, 0.2078), (-0.04169, 0.215, 0.2078), (-0.04169, 0.2983, 0.2078), (-0.04169, 0.3817, 0.2078), (-0.04169, 0.465, 0.2078), (-0.08205, -0.3267, 0.2078), (-0.08205, -0.2433, 0.2078), (-0.08205, -0.16, 0.2078), (-0.08205, -0.07668, 0.2078), (-0.08205, 0.006656, 0.2078), (-0.08205, 0.08999, 0.2078), (-0.08205, 0.1733, 0.2078), (-0.08205, 0.2567, 0.2078), (-0.08205, 0.34, 0.2078), (-0.08205, 0.4233, 0.2078), (-0.08205, 0.5067, 0.2078), (-0.08205, 0.465, 0.2078), (-0.08205, 0.3817, 0.2078), (-0.08205, 0.2983, 0.2078), (-0.08205, 0.215, 0.2078), (-0.08205, 0.1317, 0.2078), (-0.08205, 0.04832, 0.2078), (-0.08205, -0.03501, 0.2078), (-0.08205, -0.1183, 0.2078), (-0.08205, -0.2017, 0.2078), (-0.08205, -0.285, 0.2078), (-0.08205, -0.3683, 0.2078), (-0.08205, 0.5483, 0.2078)], [], [(74, 28, 3, 29), (73, 41, 15, 52), (72, 42, 16, 53), (71, 43, 17, 54), (70, 44, 18, 55), (69, 45, 19, 56), (68, 46, 20, 57), (67, 47, 21, 58), (66, 48, 22, 59), (65, 49, 23, 60), (64, 50, 24, 61), (63, 51, 25, 62), (31, 63, 62, 4), (5, 61, 63, 31), (61, 24, 51, 63), (32, 64, 61, 5), (6, 60, 64, 32), (60, 23, 50, 64), (33, 65, 60, 6), (7, 59, 65, 33), (59, 22, 49, 65), (34, 66, 59, 7), (8, 58, 66, 34), (58, 21, 48, 66), (35, 67, 58, 8), (9, 57, 67, 35), (57, 20, 47, 67), (36, 68, 57, 9), (10, 56, 68, 36), (56, 19, 46, 68), (37, 69, 56, 10), (11, 55, 69, 37), (55, 18, 45, 69), (38, 70, 55, 11), (12, 54, 70, 38), (54, 17, 44, 70), (39, 71, 54, 12), (13, 53, 71, 39), (53, 16, 43, 71), (40, 72, 53, 13), (14, 52, 72, 40), (52, 15, 42, 72), (26, 73, 52, 14), (0, 27, 73, 26), (27, 1, 41, 73), (30, 74, 29, 2), (4, 62, 74, 30), (62, 25, 28, 74)])
me_alge_006.polygons.foreach_set('use_smooth', [True] * 48)
_uv = me_alge_006.uv_layers.new(name='UVMap')
_uv.uv.foreach_set('vector', [0.5, 0.9583, 1.0, 0.9583, 1.0, 1.0, 0.5, 1.0, 0.5, 0.04167, 1.0, 0.04167, 1.0, 0.08333, 0.5, 0.08333, 0.5, 0.125, 1.0, 0.125, 1.0, 0.1667, 0.5, 0.1667, 0.5, 0.2083, 1.0, 0.2083, 1.0, 0.25, 0.5, 0.25, 0.5, 0.2917, 1.0, 0.2917, 1.0, 0.3333, 0.5, 0.3333, 0.5, 0.375, 1.0, 0.375, 1.0, 0.4167, 0.5, 0.4167, 0.5, 0.4583, 1.0, 0.4583, 1.0, 0.5, 0.5, 0.5, 0.5, 0.5417, 1.0, 0.5417, 1.0, 0.5833, 0.5, 0.5833, 0.5, 0.625, 1.0, 0.625, 1.0, 0.6667, 0.5, 0.6667, 0.5, 0.7083, 1.0, 0.7083, 1.0, 0.75, 0.5, 0.75, 0.5, 0.7917, 1.0, 0.7917, 1.0, 0.8333, 0.5, 0.8333, 0.5, 0.875, 1.0, 0.875, 1.0, 0.9167, 0.5, 0.9167, 0.0, 0.875, 0.5, 0.875, 0.5, 0.9167, 0.0, 0.9167, 0.0, 0.8333, 0.5, 0.8333, 0.5, 0.875, 0.0, 0.875, 0.5, 0.8333, 1.0, 0.8333, 1.0, 0.875, 0.5, 0.875, 0.0, 0.7917, 0.5, 0.7917, 0.5, 0.8333, 0.0, 0.8333, 0.0, 0.75, 0.5, 0.75, 0.5, 0.7917, 0.0, 0.7917, 0.5, 0.75, 1.0, 0.75, 1.0, 0.7917, 0.5, 0.7917, 0.0, 0.7083, 0.5, 0.7083, 0.5, 0.75, 0.0, 0.75, 0.0, 0.6667, 0.5, 0.6667, 0.5, 0.7083, 0.0, 0.7083, 0.5, 0.6667, 1.0, 0.6667, 1.0, 0.7083, 0.5, 0.7083, 0.0, 0.625, 0.5, 0.625, 0.5, 0.6667, 0.0, 0.6667, 0.0, 0.5833, 0.5, 0.5833, 0.5, 0.625, 0.0, 0.625, 0.5, 0.5833, 1.0, 0.5833, 1.0, 0.625, 0.5, 0.625, 0.0, 0.5417, 0.5, 0.5417, 0.5, 0.5833, 0.0, 0.5833, 0.0, 0.5, 0.5, 0.5, 0.5, 0.5417, 0.0, 0.5417, 0.5, 0.5, 1.0, 0.5, 1.0, 0.5417, 0.5, 0.5417, 0.0, 0.4583, 0.5, 0.4583, 0.5, 0.5, 0.0, 0.5, 0.0, 0.4167, 0.5, 0.4167, 0.5, 0.4583, 0.0, 0.4583, 0.5, 0.4167, 1.0, 0.4167, 1.0, 0.4583, 0.5, 0.4583, 0.0, 0.375, 0.5, 0.375, 0.5, 0.4167, 0.0, 0.4167, 0.0, 0.3333, 0.5, 0.3333, 0.5, 0.375, 0.0, 0.375, 0.5, 0.3333, 1.0, 0.3333, 1.0, 0.375, 0.5, 0.375, 0.0, 0.2917, 0.5, 0.2917, 0.5, 0.3333, 0.0, 0.3333, 0.0, 0.25, 0.5, 0.25, 0.5, 0.2917, 0.0, 0.2917, 0.5, 0.25, 1.0, 0.25, 1.0, 0.2917, 0.5, 0.2917, 0.0, 0.2083, 0.5, 0.2083, 0.5, 0.25, 0.0, 0.25, 0.0, 0.1667, 0.5, 0.1667, 0.5, 0.2083, 0.0, 0.2083, 0.5, 0.1667, 1.0, 0.1667, 1.0, 0.2083, 0.5, 0.2083, 0.0, 0.125, 0.5, 0.125, 0.5, 0.1667, 0.0, 0.1667, 0.0, 0.08333, 0.5, 0.08333, 0.5, 0.125, 0.0, 0.125, 0.5, 0.08333, 1.0, 0.08333, 1.0, 0.125, 0.5, 0.125, 0.0, 0.04167, 0.5, 0.04167, 0.5, 0.08333, 0.0, 0.08333, 0.0, 0.0, 0.5, 0.0, 0.5, 0.04167, 0.0, 0.04167, 0.5, 0.0, 1.0, 0.0, 1.0, 0.04167, 0.5, 0.04167, 0.0, 0.9583, 0.5, 0.9583, 0.5, 1.0, 0.0, 1.0, 0.0, 0.9167, 0.5, 0.9167, 0.5, 0.9583, 0.0, 0.9583, 0.5, 0.9167, 1.0, 0.9167, 1.0, 0.9583, 0.5, 0.9583])
me_alge_006.materials.append(mat_alge)
me_alge_006.use_remesh_preserve_volume = False
me_alge_006.use_remesh_preserve_attributes = False
me_alge_006.use_mirror_vertex_groups = False
me_alge_006.update()
me_alge3 = bpy.data.meshes.new('alge3')
me_alge3.from_pydata([(-0.04152, -0.5, 0.0), (0.04152, -0.5, 0.0), (-0.04152, 0.5, 0.0), (0.04152, 0.5, 0.0), (-0.04152, 0.4333, 0.0), (-0.04152, 0.3667, 0.0), (-0.04152, 0.3, 0.0), (-0.04152, 0.2333, 0.0), (-0.04152, 0.1667, 0.0), (-0.04152, 0.1, 0.0), (-0.04152, 0.03333, 0.0), (-0.04152, -0.03333, 0.0), (-0.04152, -0.1, 0.0), (-0.04152, -0.1667, 0.0), (-0.04152, -0.2333, 0.0), (-0.04152, -0.3, 0.0), (-0.04152, -0.3667, 0.0), (-0.04152, -0.4333, 0.0), (0.04152, -0.4333, 0.0), (0.04152, -0.3667, 0.0), (0.04152, -0.3, 0.0), (0.04152, -0.2333, 0.0), (0.04152, -0.1667, 0.0), (0.04152, -0.1, 0.0), (0.04152, -0.03333, 0.0), (0.04152, 0.03333, 0.0), (0.04152, 0.1, 0.0), (0.04152, 0.1667, 0.0), (0.04152, 0.2333, 0.0), (0.04152, 0.3, 0.0), (0.04152, 0.3667, 0.0), (0.04152, 0.4333, 0.0), (-0.04152, -0.4667, 0.0), (0.0, -0.5, 0.0), (0.04152, 0.4667, 0.0), (0.0, 0.5, 0.0), (-0.04152, 0.4667, 0.0), (-0.04152, 0.4, 0.0), (-0.04152, 0.3333, 0.0), (-0.04152, 0.2667, 0.0), (-0.04152, 0.2, 0.0), (-0.04152, 0.1333, 0.0), (-0.04152, 0.06667, 0.0), (-0.04152, 1.118e-08, 0.0), (-0.04152, -0.06667, 0.0), (-0.04152, -0.1333, 0.0), (-0.04152, -0.2, 0.0), (-0.04152, -0.2667, 0.0), (-0.04152, -0.3333, 0.0), (-0.04152, -0.4, 0.0), (0.04152, -0.4667, 0.0), (0.04152, -0.4, 0.0), (0.04152, -0.3333, 0.0), (0.04152, -0.2667, 0.0), (0.04152, -0.2, 0.0), (0.04152, -0.1333, 0.0), (0.04152, -0.06667, 0.0), (0.04152, -1.118e-08, 0.0), (0.04152, 0.06667, 0.0), (0.04152, 0.1333, 0.0), (0.04152, 0.2, 0.0), (0.04152, 0.2667, 0.0), (0.04152, 0.3333, 0.0), (0.04152, 0.4, 0.0), (0.0, -0.4333, 0.0), (0.0, -0.3667, 0.0), (0.0, -0.3, 0.0), (0.0, -0.2333, 0.0), (0.0, -0.1667, 0.0), (0.0, -0.1, 0.0), (0.0, -0.03333, 0.0), (0.0, 0.03333, 0.0), (0.0, 0.1, 0.0), (0.0, 0.1667, 0.0), (0.0, 0.2333, 0.0), (0.0, 0.3, 0.0), (0.0, 0.3667, 0.0), (0.0, 0.4333, 0.0), (0.0, 0.4, 0.0), (0.0, 0.3333, 0.0), (0.0, 0.2667, 0.0), (0.0, 0.2, 0.0), (0.0, 0.1333, 0.0), (0.0, 0.06667, 0.0), (0.0, 0.0, 0.0), (0.0, -0.06667, 0.0), (0.0, -0.1333, 0.0), (0.0, -0.2, 0.0), (0.0, -0.2667, 0.0), (0.0, -0.3333, 0.0), (0.0, -0.4, 0.0), (0.0, -0.4667, 0.0), (0.0, 0.4667, 0.0)], [], [(92, 34, 3, 35), (91, 50, 18, 64), (90, 51, 19, 65), (89, 52, 20, 66), (88, 53, 21, 67), (87, 54, 22, 68), (86, 55, 23, 69), (85, 56, 24, 70), (84, 57, 25, 71), (83, 58, 26, 72), (82, 59, 27, 73), (81, 60, 28, 74), (80, 61, 29, 75), (79, 62, 30, 76), (78, 63, 31, 77), (37, 78, 77, 4), (5, 76, 78, 37), (76, 30, 63, 78), (38, 79, 76, 5), (6, 75, 79, 38), (75, 29, 62, 79), (39, 80, 75, 6), (7, 74, 80, 39), (74, 28, 61, 80), (40, 81, 74, 7), (8, 73, 81, 40), (73, 27, 60, 81), (41, 82, 73, 8), (9, 72, 82, 41), (72, 26, 59, 82), (42, 83, 72, 9), (10, 71, 83, 42), (71, 25, 58, 83), (43, 84, 71, 10), (11, 70, 84, 43), (70, 24, 57, 84), (44, 85, 70, 11), (12, 69, 85, 44), (69, 23, 56, 85), (45, 86, 69, 12), (13, 68, 86, 45), (68, 22, 55, 86), (46, 87, 68, 13), (14, 67, 87, 46), (67, 21, 54, 87), (47, 88, 67, 14), (15, 66, 88, 47), (66, 20, 53, 88), (48, 89, 66, 15), (16, 65, 89, 48), (65, 19, 52, 89), (49, 90, 65, 16), (17, 64, 90, 49), (64, 18, 51, 90), (32, 91, 64, 17), (0, 33, 91, 32), (33, 1, 50, 91), (36, 92, 35, 2), (4, 77, 92, 36), (77, 31, 34, 92)])
me_alge3.polygons.foreach_set('use_smooth', [True] * 60)
_uv = me_alge3.uv_layers.new(name='UVMap')
_uv.uv.foreach_set('vector', [0.5, 0.9667, 1.0, 0.9667, 1.0, 1.0, 0.5, 1.0, 0.5, 0.03333, 1.0, 0.03333, 1.0, 0.06667, 0.5, 0.06667, 0.5, 0.1, 1.0, 0.1, 1.0, 0.1333, 0.5, 0.1333, 0.5, 0.1667, 1.0, 0.1667, 1.0, 0.2, 0.5, 0.2, 0.5, 0.2333, 1.0, 0.2333, 1.0, 0.2667, 0.5, 0.2667, 0.5, 0.3, 1.0, 0.3, 1.0, 0.3333, 0.5, 0.3333, 0.5, 0.3667, 1.0, 0.3667, 1.0, 0.4, 0.5, 0.4, 0.5, 0.4333, 1.0, 0.4333, 1.0, 0.4667, 0.5, 0.4667, 0.5, 0.5, 1.0, 0.5, 1.0, 0.5333, 0.5, 0.5333, 0.5, 0.5667, 1.0, 0.5667, 1.0, 0.6, 0.5, 0.6, 0.5, 0.6333, 1.0, 0.6333, 1.0, 0.6667, 0.5, 0.6667, 0.5, 0.7, 1.0, 0.7, 1.0, 0.7333, 0.5, 0.7333, 0.5, 0.7667, 1.0, 0.7667, 1.0, 0.8, 0.5, 0.8, 0.5, 0.8333, 1.0, 0.8333, 1.0, 0.8667, 0.5, 0.8667, 0.5, 0.9, 1.0, 0.9, 1.0, 0.9333, 0.5, 0.9333, 0.0, 0.9, 0.5, 0.9, 0.5, 0.9333, 0.0, 0.9333, 0.0, 0.8667, 0.5, 0.8667, 0.5, 0.9, 0.0, 0.9, 0.5, 0.8667, 1.0, 0.8667, 1.0, 0.9, 0.5, 0.9, 0.0, 0.8333, 0.5, 0.8333, 0.5, 0.8667, 0.0, 0.8667, 0.0, 0.8, 0.5, 0.8, 0.5, 0.8333, 0.0, 0.8333, 0.5, 0.8, 1.0, 0.8, 1.0, 0.8333, 0.5, 0.8333, 0.0, 0.7667, 0.5, 0.7667, 0.5, 0.8, 0.0, 0.8, 0.0, 0.7333, 0.5, 0.7333, 0.5, 0.7667, 0.0, 0.7667, 0.5, 0.7333, 1.0, 0.7333, 1.0, 0.7667, 0.5, 0.7667, 0.0, 0.7, 0.5, 0.7, 0.5, 0.7333, 0.0, 0.7333, 0.0, 0.6667, 0.5, 0.6667, 0.5, 0.7, 0.0, 0.7, 0.5, 0.6667, 1.0, 0.6667, 1.0, 0.7, 0.5, 0.7, 0.0, 0.6333, 0.5, 0.6333, 0.5, 0.6667, 0.0, 0.6667, 0.0, 0.6, 0.5, 0.6, 0.5, 0.6333, 0.0, 0.6333, 0.5, 0.6, 1.0, 0.6, 1.0, 0.6333, 0.5, 0.6333, 0.0, 0.5667, 0.5, 0.5667, 0.5, 0.6, 0.0, 0.6, 0.0, 0.5333, 0.5, 0.5333, 0.5, 0.5667, 0.0, 0.5667, 0.5, 0.5333, 1.0, 0.5333, 1.0, 0.5667, 0.5, 0.5667, 0.0, 0.5, 0.5, 0.5, 0.5, 0.5333, 0.0, 0.5333, 0.0, 0.4667, 0.5, 0.4667, 0.5, 0.5, 0.0, 0.5, 0.5, 0.4667, 1.0, 0.4667, 1.0, 0.5, 0.5, 0.5, 0.0, 0.4333, 0.5, 0.4333, 0.5, 0.4667, 0.0, 0.4667, 0.0, 0.4, 0.5, 0.4, 0.5, 0.4333, 0.0, 0.4333, 0.5, 0.4, 1.0, 0.4, 1.0, 0.4333, 0.5, 0.4333, 0.0, 0.3667, 0.5, 0.3667, 0.5, 0.4, 0.0, 0.4, 0.0, 0.3333, 0.5, 0.3333, 0.5, 0.3667, 0.0, 0.3667, 0.5, 0.3333, 1.0, 0.3333, 1.0, 0.3667, 0.5, 0.3667, 0.0, 0.3, 0.5, 0.3, 0.5, 0.3333, 0.0, 0.3333, 0.0, 0.2667, 0.5, 0.2667, 0.5, 0.3, 0.0, 0.3, 0.5, 0.2667, 1.0, 0.2667, 1.0, 0.3, 0.5, 0.3, 0.0, 0.2333, 0.5, 0.2333, 0.5, 0.2667, 0.0, 0.2667, 0.0, 0.2, 0.5, 0.2, 0.5, 0.2333, 0.0, 0.2333, 0.5, 0.2, 1.0, 0.2, 1.0, 0.2333, 0.5, 0.2333, 0.0, 0.1667, 0.5, 0.1667, 0.5, 0.2, 0.0, 0.2, 0.0, 0.1333, 0.5, 0.1333, 0.5, 0.1667, 0.0, 0.1667, 0.5, 0.1333, 1.0, 0.1333, 1.0, 0.1667, 0.5, 0.1667, 0.0, 0.1, 0.5, 0.1, 0.5, 0.1333, 0.0, 0.1333, 0.0, 0.06667, 0.5, 0.06667, 0.5, 0.1, 0.0, 0.1, 0.5, 0.06667, 1.0, 0.06667, 1.0, 0.1, 0.5, 0.1, 0.0, 0.03333, 0.5, 0.03333, 0.5, 0.06667, 0.0, 0.06667, 0.0, 0.0, 0.5, 0.0, 0.5, 0.03333, 0.0, 0.03333, 0.5, 0.0, 1.0, 0.0, 1.0, 0.03333, 0.5, 0.03333, 0.0, 0.9667, 0.5, 0.9667, 0.5, 1.0, 0.0, 1.0, 0.0, 0.9333, 0.5, 0.9333, 0.5, 0.9667, 0.0, 0.9667, 0.5, 0.9333, 1.0, 0.9333, 1.0, 0.9667, 0.5, 0.9667])
me_alge3.materials.append(mat_alge3)
me_alge3.use_remesh_preserve_volume = False
me_alge3.use_remesh_preserve_attributes = False
me_alge3.use_mirror_vertex_groups = False
me_alge3.update()
me_alge2 = bpy.data.meshes.new('alge2')
me_alge2.from_pydata([(-0.04954, -0.5, 0.0), (0.04954, -0.5, 0.0), (-0.04954, 0.5, 0.0), (0.04954, 0.5, 0.0), (-0.04954, 0.4333, 0.0), (-0.04954, 0.3667, 0.0), (-0.04954, 0.3, 0.0), (-0.04954, 0.2333, 0.0), (-0.04954, 0.1667, 0.0), (-0.04954, 0.1, 0.0), (-0.04954, 0.03333, 0.0), (-0.04954, -0.03333, 0.0), (-0.04954, -0.1, 0.0), (-0.04954, -0.1667, 0.0), (-0.04954, -0.2333, 0.0), (-0.04954, -0.3, 0.0), (-0.04954, -0.3667, 0.0), (-0.04954, -0.4333, 0.0), (0.04954, -0.4333, 0.0), (0.04954, -0.3667, 0.0), (0.04954, -0.3, 0.0), (0.04954, -0.2333, 0.0), (0.04954, -0.1667, 0.0), (0.04954, -0.1, 0.0), (0.04954, -0.03333, 0.0), (0.04954, 0.03333, 0.0), (0.04954, 0.1, 0.0), (0.04954, 0.1667, 0.0), (0.04954, 0.2333, 0.0), (0.04954, 0.3, 0.0), (0.04954, 0.3667, 0.0), (0.04954, 0.4333, 0.0)], [], [(4, 31, 3, 2), (0, 1, 18, 17), (17, 18, 19, 16), (16, 19, 20, 15), (15, 20, 21, 14), (14, 21, 22, 13), (13, 22, 23, 12), (12, 23, 24, 11), (11, 24, 25, 10), (10, 25, 26, 9), (9, 26, 27, 8), (8, 27, 28, 7), (7, 28, 29, 6), (6, 29, 30, 5), (5, 30, 31, 4)])
me_alge2.polygons.foreach_set('use_smooth', [True] * 15)
_uv = me_alge2.uv_layers.new(name='UVMap')
_uv.uv.foreach_set('vector', [0.0, 0.9333, 1.0, 0.9333, 1.0, 1.0, 0.0, 1.0, 0.0, 0.0, 1.0, 0.0, 1.0, 0.06667, 0.0, 0.06667, 0.0, 0.06667, 1.0, 0.06667, 1.0, 0.1333, 0.0, 0.1333, 0.0, 0.1333, 1.0, 0.1333, 1.0, 0.2, 0.0, 0.2, 0.0, 0.2, 1.0, 0.2, 1.0, 0.2667, 0.0, 0.2667, 0.0, 0.2667, 1.0, 0.2667, 1.0, 0.3333, 0.0, 0.3333, 0.0, 0.3333, 1.0, 0.3333, 1.0, 0.4, 0.0, 0.4, 0.0, 0.4, 1.0, 0.4, 1.0, 0.4667, 0.0, 0.4667, 0.0, 0.4667, 1.0, 0.4667, 1.0, 0.5333, 0.0, 0.5333, 0.0, 0.5333, 1.0, 0.5333, 1.0, 0.6, 0.0, 0.6, 0.0, 0.6, 1.0, 0.6, 1.0, 0.6667, 0.0, 0.6667, 0.0, 0.6667, 1.0, 0.6667, 1.0, 0.7333, 0.0, 0.7333, 0.0, 0.7333, 1.0, 0.7333, 1.0, 0.8, 0.0, 0.8, 0.0, 0.8, 1.0, 0.8, 1.0, 0.8667, 0.0, 0.8667, 0.0, 0.8667, 1.0, 0.8667, 1.0, 0.9333, 0.0, 0.9333])
me_alge2.materials.append(mat_alge2)
me_alge2.use_remesh_preserve_volume = False
me_alge2.use_remesh_preserve_attributes = False
me_alge2.use_mirror_vertex_groups = False
me_alge2.update()
me_alge = bpy.data.meshes.new('alge')
me_alge.from_pydata([(-0.04036, -0.5, 0.0), (0.04036, -0.5, 0.0), (-0.04036, 0.5, 0.0), (0.04036, 0.5, 0.0), (-0.04036, 0.4167, 0.0), (-0.04036, 0.3333, 0.0), (-0.04036, 0.25, 0.0), (-0.04036, 0.1667, 0.0), (-0.04036, 0.08333, 0.0), (-0.04036, -3.725e-08, 0.0), (-0.04036, -0.08333, 0.0), (-0.04036, -0.1667, 0.0), (-0.04036, -0.25, 0.0), (-0.04036, -0.3333, 0.0), (-0.04036, -0.4167, 0.0), (0.04036, -0.4167, 0.0), (0.04036, -0.3333, 0.0), (0.04036, -0.25, 0.0), (0.04036, -0.1667, 0.0), (0.04036, -0.08333, 0.0), (0.04036, 3.725e-08, 0.0), (0.04036, 0.08333, 0.0), (0.04036, 0.1667, 0.0), (0.04036, 0.25, 0.0), (0.04036, 0.3333, 0.0), (0.04036, 0.4167, 0.0)], [], [(4, 25, 3, 2), (0, 1, 15, 14), (14, 15, 16, 13), (13, 16, 17, 12), (12, 17, 18, 11), (11, 18, 19, 10), (10, 19, 20, 9), (9, 20, 21, 8), (8, 21, 22, 7), (7, 22, 23, 6), (6, 23, 24, 5), (5, 24, 25, 4)])
me_alge.polygons.foreach_set('use_smooth', [True] * 12)
_uv = me_alge.uv_layers.new(name='UVMap')
_uv.uv.foreach_set('vector', [0.0, 0.9167, 1.0, 0.9167, 1.0, 1.0, 0.0, 1.0, 0.0, 0.0, 1.0, 0.0, 1.0, 0.08333, 0.0, 0.08333, 0.0, 0.08333, 1.0, 0.08333, 1.0, 0.1667, 0.0, 0.1667, 0.0, 0.1667, 1.0, 0.1667, 1.0, 0.25, 0.0, 0.25, 0.0, 0.25, 1.0, 0.25, 1.0, 0.3333, 0.0, 0.3333, 0.0, 0.3333, 1.0, 0.3333, 1.0, 0.4167, 0.0, 0.4167, 0.0, 0.4167, 1.0, 0.4167, 1.0, 0.5, 0.0, 0.5, 0.0, 0.5, 1.0, 0.5, 1.0, 0.5833, 0.0, 0.5833, 0.0, 0.5833, 1.0, 0.5833, 1.0, 0.6667, 0.0, 0.6667, 0.0, 0.6667, 1.0, 0.6667, 1.0, 0.75, 0.0, 0.75, 0.0, 0.75, 1.0, 0.75, 1.0, 0.8333, 0.0, 0.8333, 0.0, 0.8333, 1.0, 0.8333, 1.0, 0.9167, 0.0, 0.9167])
me_alge.materials.append(mat_alge)
me_alge.use_remesh_preserve_volume = False
me_alge.use_remesh_preserve_attributes = False
me_alge.use_mirror_vertex_groups = False
me_alge.update()

# ---- objects
ob_alge_005 = bpy.data.objects.new('alge.005', me_alge_010)
ob_alge2_003 = bpy.data.objects.new('alge2.003', me_alge2_003)
ob_alge3_001 = bpy.data.objects.new('alge3.001', me_alge3_001)
ob_alge_004 = bpy.data.objects.new('alge.004', me_alge_009)
ob_alge2_002 = bpy.data.objects.new('alge2.002', me_alge2_002)
ob_alge_003 = bpy.data.objects.new('alge.003', me_alge_008)
ob_alge_002 = bpy.data.objects.new('alge.002', me_alge_007)
ob_alge2_001 = bpy.data.objects.new('alge2.001', me_alge2_001)
ob_alge_001 = bpy.data.objects.new('alge.001', me_alge_006)
ob_alge3 = bpy.data.objects.new('alge3', me_alge3)
ob_alge2 = bpy.data.objects.new('alge2', me_alge2)
ob_alge = bpy.data.objects.new('alge', me_alge)

# ---- transforms, parenting, visibility, modifiers, constraints
ob_alge_005.location = (-0.004582, -0.01614, 0.01561)
ob_alge_005.rotation_euler = (-0.06744, 0.3214, -3.347)
ob_alge_005.lineart.crease_threshold = 0.0
_vg = ob_alge_005.vertex_groups.new(name='Group')
ob_alge2_003.location = (0.04094, -0.005445, 0.01546)
ob_alge2_003.rotation_euler = (-0.09799, -0.003338, -2.911)
ob_alge2_003.lineart.crease_threshold = 0.0
_vg = ob_alge2_003.vertex_groups.new(name='Group')
ob_alge3_001.location = (-0.01242, -0.0194, 0.02969)
ob_alge3_001.rotation_euler = (-0.1175, -0.1198, -2.733)
ob_alge3_001.lineart.crease_threshold = 0.0
_vg = ob_alge3_001.vertex_groups.new(name='Group')
ob_alge_004.location = (-0.004531, -0.0008239, -0.2346)
ob_alge_004.rotation_euler = (0.3045, 0.3523, -2.848)
ob_alge_004.lineart.crease_threshold = 0.0
_vg = ob_alge_004.vertex_groups.new(name='Mund')
ob_alge2_002.location = (0.009686, -0.04575, 0.008725)
ob_alge2_002.rotation_euler = (0.05323, -0.0355, -3.016)
ob_alge2_002.lineart.crease_threshold = 0.0
_vg = ob_alge2_002.vertex_groups.new(name='Mund')
ob_alge_003.location = (0.002921, -0.03514, 0.0207)
ob_alge_003.rotation_euler = (0.2981, 0.2943, -6.574)
ob_alge_003.scale = (0.9038, 0.9038, 0.9038)
ob_alge_003.lineart.crease_threshold = 0.0
_vg = ob_alge_003.vertex_groups.new(name='Mund')
ob_alge_002.location = (0.01119, -0.01115, 0.02181)
ob_alge_002.rotation_euler = (0.2123, 0.2416, -3.686)
ob_alge_002.scale = (0.9038, 0.9038, 0.9038)
ob_alge_002.lineart.crease_threshold = 0.0
_vg = ob_alge_002.vertex_groups.new(name='Mund')
ob_alge2_001.location = (0.006994, 0.00185, 0.01107)
ob_alge2_001.rotation_euler = (0.1504, -0.02175, -0.1078)
ob_alge2_001.lineart.crease_threshold = 0.0
_vg = ob_alge2_001.vertex_groups.new(name='Mund')
ob_alge_001.location = (0.00975, -0.02111, -0.2339)
ob_alge_001.rotation_euler = (0.4087, 0.3476, 0.09921)
ob_alge_001.lineart.crease_threshold = 0.0
_vg = ob_alge_001.vertex_groups.new(name='Mund')
ob_alge3.location = (0.02256, -0.03076, 0.02888)
ob_alge3.rotation_euler = (-0.01955, -0.1332, 0.1652)
ob_alge3.lineart.crease_threshold = 0.0
_vg = ob_alge3.vertex_groups.new(name='Group')
ob_alge2.location = (-0.03262, -0.03076, 0.01476)
ob_alge2.lineart.crease_threshold = 0.0
_vg = ob_alge2.vertex_groups.new(name='Group')
ob_alge.location = (0.01414, -0.03076, 0.01476)
ob_alge.rotation_euler = (0.02611, 0.3644, -0.4044)
ob_alge.lineart.crease_threshold = 0.0
_vg = ob_alge.vertex_groups.new(name='Group')

# ---- collection membership
col_collection_1.objects.link(ob_alge_005)
col_collection_1.objects.link(ob_alge2_003)
col_collection_1.objects.link(ob_alge3_001)
col_collection_1.objects.link(ob_alge_004)
col_collection_1.objects.link(ob_alge2_002)
col_collection_1.objects.link(ob_alge_003)
col_collection_1.objects.link(ob_alge_002)
col_collection_1.objects.link(ob_alge2_001)
col_collection_1.objects.link(ob_alge_001)
col_collection_1.objects.link(ob_alge3)
col_collection_1.objects.link(ob_alge2)
col_collection_1.objects.link(ob_alge)

# ---- scene / render settings (as saved in the file)
scene.frame_start = 1; scene.frame_end = 1000; scene.frame_set(55)
scene.render.engine = 'CYCLES'
scene.render.resolution_x = 1280
scene.render.resolution_y = 720
scene.render.fps = 30
scene.render.dither_intensity = 0.0
scene.cycles.use_denoising = False
scene.cycles.samples = 10
scene.cycles.sampling_pattern = 'TABULATED_SOBOL'
scene.cycles.light_sampling_threshold = 0.0
scene.cycles.use_adaptive_sampling = False
scene.cycles.use_light_tree = False
scene.cycles.blur_glossy = 0.0
scene.cycles.pixel_filter_type = 'GAUSSIAN'
scene.cycles.sample_clamp_indirect = 0.0
scene.view_settings.view_transform = 'Standard'
bpy.context.view_layer.update()

# ---- added for rendering (the .blend has no active camera and no usable light): camera, sun
cam_auto = bpy.data.cameras.new('AutoCamera')
cam_auto.lens = 50.0
cam_auto.sensor_width = 36.0
cam_auto.clip_end = 1000.0
ob_auto_camera = bpy.data.objects.new('AutoCamera', cam_auto)
scene.collection.objects.link(ob_auto_camera)
ob_auto_camera.location = (1.16877, -1.41327, 0.933023)
ob_auto_camera.rotation_euler = (1.09748, -7.21219e-08, 0.694738)
scene.camera = ob_auto_camera
light_auto_sun = bpy.data.lights.new('AutoSun', 'SUN')
light_auto_sun.energy = 3.0
light_auto_sun.angle = 0.0523599
ob_auto_sun = bpy.data.objects.new('AutoSun', light_auto_sun)
scene.collection.objects.link(ob_auto_sun)
ob_auto_sun.rotation_euler = (0.872665, 0.174533, 0.523599)
bpy.context.view_layer.update()
